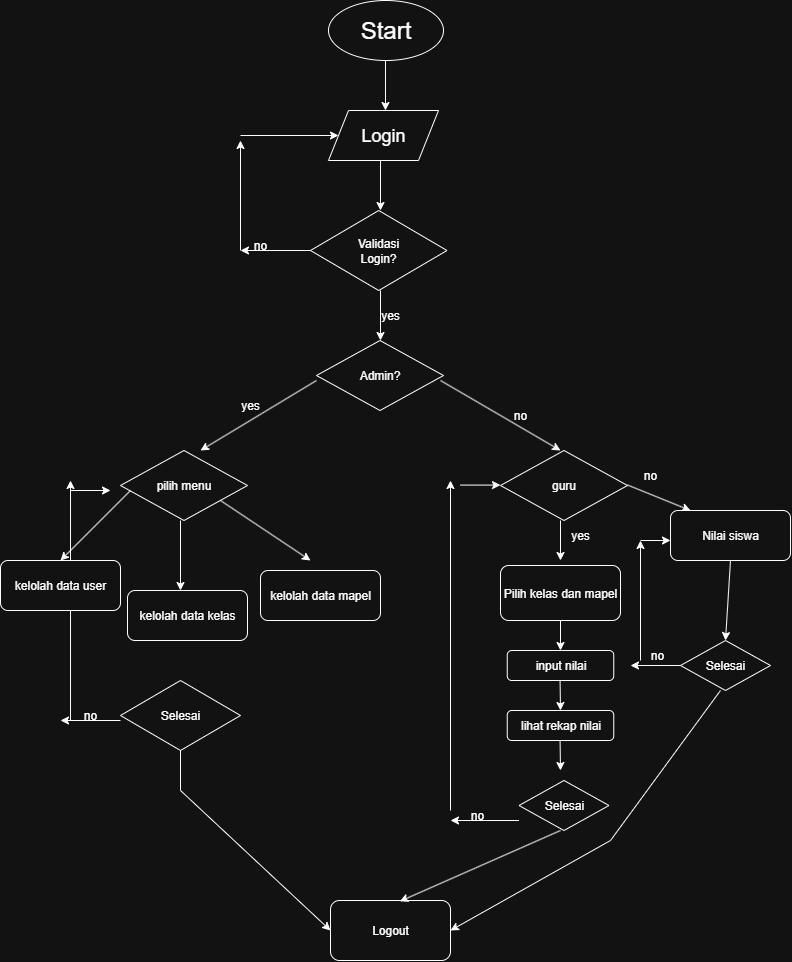

The diagram above was exported from draw.io. Its source (the exported page's mxGraphModel, read from the mxfile embedded in the PNG):
<mxGraphModel dx="868" dy="1578" grid="1" gridSize="10" guides="1" tooltips="1" connect="1" arrows="1" fold="1" page="1" pageScale="1" pageWidth="850" pageHeight="1100" math="0" shadow="0">
  <root>
    <mxCell id="0" />
    <mxCell id="1" parent="0" />
    <mxCell id="AV5d__KXOQrdb0YIz4FF-1" value="&lt;font style=&quot;font-size: 24px;&quot;&gt;Start&lt;/font&gt;" style="ellipse;whiteSpace=wrap;html=1;" parent="1" vertex="1">
      <mxGeometry x="358" y="-1020" width="115" height="60" as="geometry" />
    </mxCell>
    <mxCell id="AV5d__KXOQrdb0YIz4FF-2" value="" style="endArrow=classic;html=1;rounded=0;" parent="1" edge="1">
      <mxGeometry width="50" height="50" relative="1" as="geometry">
        <mxPoint x="415" y="-960" as="sourcePoint" />
        <mxPoint x="415" y="-910" as="targetPoint" />
      </mxGeometry>
    </mxCell>
    <mxCell id="AV5d__KXOQrdb0YIz4FF-3" value="&lt;font style=&quot;font-size: 18px;&quot;&gt;Login&lt;/font&gt;" style="shape=parallelogram;perimeter=parallelogramPerimeter;whiteSpace=wrap;html=1;fixedSize=1;" parent="1" vertex="1">
      <mxGeometry x="358" y="-910" width="110" height="50" as="geometry" />
    </mxCell>
    <mxCell id="AV5d__KXOQrdb0YIz4FF-4" value="" style="endArrow=classic;html=1;rounded=0;" parent="1" edge="1">
      <mxGeometry width="50" height="50" relative="1" as="geometry">
        <mxPoint x="410" y="-860" as="sourcePoint" />
        <mxPoint x="410" y="-810" as="targetPoint" />
      </mxGeometry>
    </mxCell>
    <mxCell id="AV5d__KXOQrdb0YIz4FF-5" value="Validasi&lt;div&gt;Login?&lt;/div&gt;" style="rhombus;whiteSpace=wrap;html=1;" parent="1" vertex="1">
      <mxGeometry x="340" y="-810" width="136.5" height="80" as="geometry" />
    </mxCell>
    <mxCell id="AV5d__KXOQrdb0YIz4FF-6" value="" style="endArrow=classic;html=1;rounded=0;" parent="1" edge="1">
      <mxGeometry width="50" height="50" relative="1" as="geometry">
        <mxPoint x="340" y="-770" as="sourcePoint" />
        <mxPoint x="270" y="-770" as="targetPoint" />
      </mxGeometry>
    </mxCell>
    <mxCell id="AV5d__KXOQrdb0YIz4FF-7" value="" style="endArrow=classic;html=1;rounded=0;" parent="1" edge="1">
      <mxGeometry width="50" height="50" relative="1" as="geometry">
        <mxPoint x="270" y="-770" as="sourcePoint" />
        <mxPoint x="270" y="-880" as="targetPoint" />
      </mxGeometry>
    </mxCell>
    <mxCell id="AV5d__KXOQrdb0YIz4FF-8" value="" style="endArrow=classic;html=1;rounded=0;" parent="1" target="AV5d__KXOQrdb0YIz4FF-3" edge="1">
      <mxGeometry width="50" height="50" relative="1" as="geometry">
        <mxPoint x="270" y="-885" as="sourcePoint" />
        <mxPoint x="320" y="-940" as="targetPoint" />
      </mxGeometry>
    </mxCell>
    <mxCell id="AV5d__KXOQrdb0YIz4FF-9" value="no" style="text;html=1;align=center;verticalAlign=middle;whiteSpace=wrap;rounded=0;" parent="1" vertex="1">
      <mxGeometry x="260" y="-790" width="60" height="30" as="geometry" />
    </mxCell>
    <mxCell id="AV5d__KXOQrdb0YIz4FF-10" value="" style="endArrow=classic;html=1;rounded=0;" parent="1" edge="1">
      <mxGeometry width="50" height="50" relative="1" as="geometry">
        <mxPoint x="410" y="-730" as="sourcePoint" />
        <mxPoint x="410" y="-680" as="targetPoint" />
      </mxGeometry>
    </mxCell>
    <mxCell id="AV5d__KXOQrdb0YIz4FF-11" value="yes" style="text;html=1;align=center;verticalAlign=middle;whiteSpace=wrap;rounded=0;" parent="1" vertex="1">
      <mxGeometry x="390" y="-720" width="60" height="30" as="geometry" />
    </mxCell>
    <mxCell id="AV5d__KXOQrdb0YIz4FF-12" value="Admin?" style="rhombus;whiteSpace=wrap;html=1;" parent="1" vertex="1">
      <mxGeometry x="346" y="-680" width="127" height="70" as="geometry" />
    </mxCell>
    <mxCell id="AV5d__KXOQrdb0YIz4FF-13" value="" style="endArrow=classic;html=1;rounded=0;" parent="1" edge="1">
      <mxGeometry width="50" height="50" relative="1" as="geometry">
        <mxPoint x="470" y="-640" as="sourcePoint" />
        <mxPoint x="590" y="-570" as="targetPoint" />
      </mxGeometry>
    </mxCell>
    <mxCell id="AV5d__KXOQrdb0YIz4FF-14" value="" style="endArrow=classic;html=1;rounded=0;" parent="1" edge="1">
      <mxGeometry width="50" height="50" relative="1" as="geometry">
        <mxPoint x="346" y="-640" as="sourcePoint" />
        <mxPoint x="230" y="-570" as="targetPoint" />
      </mxGeometry>
    </mxCell>
    <mxCell id="AV5d__KXOQrdb0YIz4FF-15" value="pilih menu" style="rhombus;whiteSpace=wrap;html=1;" parent="1" vertex="1">
      <mxGeometry x="150" y="-570" width="127" height="70" as="geometry" />
    </mxCell>
    <mxCell id="AV5d__KXOQrdb0YIz4FF-16" value="" style="endArrow=classic;html=1;rounded=0;" parent="1" edge="1">
      <mxGeometry width="50" height="50" relative="1" as="geometry">
        <mxPoint x="250" y="-520" as="sourcePoint" />
        <mxPoint x="340" y="-460" as="targetPoint" />
      </mxGeometry>
    </mxCell>
    <mxCell id="AV5d__KXOQrdb0YIz4FF-17" value="" style="endArrow=classic;html=1;rounded=0;" parent="1" edge="1">
      <mxGeometry width="50" height="50" relative="1" as="geometry">
        <mxPoint x="210" y="-500" as="sourcePoint" />
        <mxPoint x="210" y="-430" as="targetPoint" />
      </mxGeometry>
    </mxCell>
    <mxCell id="AV5d__KXOQrdb0YIz4FF-18" value="" style="endArrow=classic;html=1;rounded=0;" parent="1" edge="1">
      <mxGeometry width="50" height="50" relative="1" as="geometry">
        <mxPoint x="160" y="-530" as="sourcePoint" />
        <mxPoint x="90" y="-460" as="targetPoint" />
      </mxGeometry>
    </mxCell>
    <mxCell id="AV5d__KXOQrdb0YIz4FF-19" value="kelolah data kelas" style="rounded=1;whiteSpace=wrap;html=1;" parent="1" vertex="1">
      <mxGeometry x="157" y="-430" width="120" height="50" as="geometry" />
    </mxCell>
    <mxCell id="AV5d__KXOQrdb0YIz4FF-21" value="kelolah data mapel" style="rounded=1;whiteSpace=wrap;html=1;" parent="1" vertex="1">
      <mxGeometry x="290" y="-450" width="120" height="50" as="geometry" />
    </mxCell>
    <mxCell id="AV5d__KXOQrdb0YIz4FF-22" style="edgeStyle=orthogonalEdgeStyle;rounded=0;orthogonalLoop=1;jettySize=auto;html=1;exitX=0.5;exitY=1;exitDx=0;exitDy=0;" parent="1" edge="1">
      <mxGeometry relative="1" as="geometry">
        <mxPoint x="90" y="-390" as="sourcePoint" />
        <mxPoint x="90" y="-390" as="targetPoint" />
      </mxGeometry>
    </mxCell>
    <mxCell id="AV5d__KXOQrdb0YIz4FF-23" value="Selesai" style="rhombus;whiteSpace=wrap;html=1;" parent="1" vertex="1">
      <mxGeometry x="150" y="-340" width="120" height="70" as="geometry" />
    </mxCell>
    <mxCell id="AV5d__KXOQrdb0YIz4FF-24" value="" style="endArrow=classic;html=1;rounded=0;" parent="1" edge="1">
      <mxGeometry width="50" height="50" relative="1" as="geometry">
        <mxPoint x="150" y="-300" as="sourcePoint" />
        <mxPoint x="90" y="-300" as="targetPoint" />
      </mxGeometry>
    </mxCell>
    <mxCell id="AV5d__KXOQrdb0YIz4FF-25" value="" style="endArrow=classic;html=1;rounded=0;" parent="1" edge="1">
      <mxGeometry width="50" height="50" relative="1" as="geometry">
        <mxPoint x="100" y="-300" as="sourcePoint" />
        <mxPoint x="100" y="-540" as="targetPoint" />
      </mxGeometry>
    </mxCell>
    <mxCell id="AV5d__KXOQrdb0YIz4FF-26" value="" style="endArrow=classic;html=1;rounded=0;" parent="1" edge="1">
      <mxGeometry width="50" height="50" relative="1" as="geometry">
        <mxPoint x="100" y="-530" as="sourcePoint" />
        <mxPoint x="140" y="-530" as="targetPoint" />
      </mxGeometry>
    </mxCell>
    <mxCell id="AV5d__KXOQrdb0YIz4FF-27" value="kelolah data user" style="rounded=1;whiteSpace=wrap;html=1;" parent="1" vertex="1">
      <mxGeometry x="30" y="-460" width="120" height="50" as="geometry" />
    </mxCell>
    <mxCell id="AV5d__KXOQrdb0YIz4FF-28" value="yes" style="text;html=1;align=center;verticalAlign=middle;whiteSpace=wrap;rounded=0;" parent="1" vertex="1">
      <mxGeometry x="250" y="-630" width="60" height="30" as="geometry" />
    </mxCell>
    <mxCell id="AV5d__KXOQrdb0YIz4FF-29" value="no" style="text;html=1;align=center;verticalAlign=middle;whiteSpace=wrap;rounded=0;" parent="1" vertex="1">
      <mxGeometry x="520" y="-620" width="60" height="30" as="geometry" />
    </mxCell>
    <mxCell id="AV5d__KXOQrdb0YIz4FF-31" value="no" style="text;html=1;align=center;verticalAlign=middle;whiteSpace=wrap;rounded=0;" parent="1" vertex="1">
      <mxGeometry x="90" y="-320" width="60" height="30" as="geometry" />
    </mxCell>
    <mxCell id="AV5d__KXOQrdb0YIz4FF-32" value="guru" style="rhombus;whiteSpace=wrap;html=1;" parent="1" vertex="1">
      <mxGeometry x="530" y="-570" width="127" height="70" as="geometry" />
    </mxCell>
    <mxCell id="AV5d__KXOQrdb0YIz4FF-33" value="" style="endArrow=classic;html=1;rounded=0;" parent="1" edge="1">
      <mxGeometry width="50" height="50" relative="1" as="geometry">
        <mxPoint x="657" y="-535.5" as="sourcePoint" />
        <mxPoint x="720" y="-510" as="targetPoint" />
      </mxGeometry>
    </mxCell>
    <mxCell id="AV5d__KXOQrdb0YIz4FF-34" value="" style="endArrow=classic;html=1;rounded=0;" parent="1" edge="1">
      <mxGeometry width="50" height="50" relative="1" as="geometry">
        <mxPoint x="590" y="-500" as="sourcePoint" />
        <mxPoint x="590" y="-460" as="targetPoint" />
      </mxGeometry>
    </mxCell>
    <mxCell id="AV5d__KXOQrdb0YIz4FF-35" value="yes" style="text;html=1;align=center;verticalAlign=middle;whiteSpace=wrap;rounded=0;" parent="1" vertex="1">
      <mxGeometry x="580" y="-500" width="60" height="30" as="geometry" />
    </mxCell>
    <mxCell id="AV5d__KXOQrdb0YIz4FF-36" value="no" style="text;html=1;align=center;verticalAlign=middle;whiteSpace=wrap;rounded=0;" parent="1" vertex="1">
      <mxGeometry x="650" y="-560" width="60" height="30" as="geometry" />
    </mxCell>
    <mxCell id="AV5d__KXOQrdb0YIz4FF-37" value="Pilih kelas dan mapel" style="rounded=1;whiteSpace=wrap;html=1;" parent="1" vertex="1">
      <mxGeometry x="530" y="-455" width="120" height="55" as="geometry" />
    </mxCell>
    <mxCell id="AV5d__KXOQrdb0YIz4FF-38" value="input nilai" style="rounded=1;whiteSpace=wrap;html=1;" parent="1" vertex="1">
      <mxGeometry x="536.75" y="-370" width="106.5" height="30" as="geometry" />
    </mxCell>
    <mxCell id="AV5d__KXOQrdb0YIz4FF-39" value="" style="endArrow=classic;html=1;rounded=0;exitX=0.5;exitY=1;exitDx=0;exitDy=0;" parent="1" source="AV5d__KXOQrdb0YIz4FF-37" edge="1">
      <mxGeometry width="50" height="50" relative="1" as="geometry">
        <mxPoint x="580" y="-370" as="sourcePoint" />
        <mxPoint x="590" y="-370" as="targetPoint" />
      </mxGeometry>
    </mxCell>
    <mxCell id="AV5d__KXOQrdb0YIz4FF-40" value="" style="endArrow=classic;html=1;rounded=0;exitX=0.5;exitY=1;exitDx=0;exitDy=0;" parent="1" edge="1">
      <mxGeometry width="50" height="50" relative="1" as="geometry">
        <mxPoint x="589.58" y="-340" as="sourcePoint" />
        <mxPoint x="590" y="-310" as="targetPoint" />
      </mxGeometry>
    </mxCell>
    <mxCell id="AV5d__KXOQrdb0YIz4FF-41" value="lihat rekap nilai" style="rounded=1;whiteSpace=wrap;html=1;" parent="1" vertex="1">
      <mxGeometry x="536.75" y="-310" width="106.5" height="30" as="geometry" />
    </mxCell>
    <mxCell id="AV5d__KXOQrdb0YIz4FF-42" value="" style="endArrow=classic;html=1;rounded=0;exitX=0.5;exitY=1;exitDx=0;exitDy=0;" parent="1" edge="1">
      <mxGeometry width="50" height="50" relative="1" as="geometry">
        <mxPoint x="589.58" y="-280" as="sourcePoint" />
        <mxPoint x="590" y="-250" as="targetPoint" />
      </mxGeometry>
    </mxCell>
    <mxCell id="AV5d__KXOQrdb0YIz4FF-43" value="Selesai" style="rhombus;whiteSpace=wrap;html=1;" parent="1" vertex="1">
      <mxGeometry x="548.5" y="-240" width="90" height="50" as="geometry" />
    </mxCell>
    <mxCell id="AV5d__KXOQrdb0YIz4FF-44" value="" style="endArrow=classic;html=1;rounded=0;" parent="1" edge="1">
      <mxGeometry width="50" height="50" relative="1" as="geometry">
        <mxPoint x="548.5" y="-200" as="sourcePoint" />
        <mxPoint x="480" y="-200" as="targetPoint" />
      </mxGeometry>
    </mxCell>
    <mxCell id="AV5d__KXOQrdb0YIz4FF-45" value="" style="endArrow=classic;html=1;rounded=0;" parent="1" edge="1">
      <mxGeometry width="50" height="50" relative="1" as="geometry">
        <mxPoint x="480" y="-210" as="sourcePoint" />
        <mxPoint x="480" y="-540" as="targetPoint" />
      </mxGeometry>
    </mxCell>
    <mxCell id="AV5d__KXOQrdb0YIz4FF-46" value="" style="endArrow=classic;html=1;rounded=0;" parent="1" edge="1">
      <mxGeometry width="50" height="50" relative="1" as="geometry">
        <mxPoint x="490" y="-535.42" as="sourcePoint" />
        <mxPoint x="530" y="-535.42" as="targetPoint" />
      </mxGeometry>
    </mxCell>
    <mxCell id="AV5d__KXOQrdb0YIz4FF-47" value="Nilai siswa" style="rounded=1;whiteSpace=wrap;html=1;" parent="1" vertex="1">
      <mxGeometry x="700" y="-510" width="120" height="50" as="geometry" />
    </mxCell>
    <mxCell id="AV5d__KXOQrdb0YIz4FF-50" value="Selesai" style="rhombus;whiteSpace=wrap;html=1;" parent="1" vertex="1">
      <mxGeometry x="710" y="-380" width="90" height="50" as="geometry" />
    </mxCell>
    <mxCell id="AV5d__KXOQrdb0YIz4FF-51" value="" style="endArrow=classic;html=1;rounded=0;exitX=0;exitY=0.5;exitDx=0;exitDy=0;" parent="1" source="AV5d__KXOQrdb0YIz4FF-50" edge="1">
      <mxGeometry width="50" height="50" relative="1" as="geometry">
        <mxPoint x="685" y="-355" as="sourcePoint" />
        <mxPoint x="660" y="-355" as="targetPoint" />
      </mxGeometry>
    </mxCell>
    <mxCell id="AV5d__KXOQrdb0YIz4FF-52" value="" style="endArrow=classic;html=1;rounded=0;" parent="1" edge="1">
      <mxGeometry width="50" height="50" relative="1" as="geometry">
        <mxPoint x="670" y="-360" as="sourcePoint" />
        <mxPoint x="670" y="-480" as="targetPoint" />
      </mxGeometry>
    </mxCell>
    <mxCell id="AV5d__KXOQrdb0YIz4FF-53" value="" style="endArrow=classic;html=1;rounded=0;" parent="1" edge="1">
      <mxGeometry width="50" height="50" relative="1" as="geometry">
        <mxPoint x="670" y="-480" as="sourcePoint" />
        <mxPoint x="700" y="-480" as="targetPoint" />
      </mxGeometry>
    </mxCell>
    <mxCell id="AV5d__KXOQrdb0YIz4FF-54" value="" style="endArrow=classic;html=1;rounded=0;exitX=0.5;exitY=1;exitDx=0;exitDy=0;entryX=0.5;entryY=0;entryDx=0;entryDy=0;" parent="1" source="AV5d__KXOQrdb0YIz4FF-47" target="AV5d__KXOQrdb0YIz4FF-50" edge="1">
      <mxGeometry width="50" height="50" relative="1" as="geometry">
        <mxPoint x="848" y="-430" as="sourcePoint" />
        <mxPoint x="780" y="-430" as="targetPoint" />
      </mxGeometry>
    </mxCell>
    <mxCell id="AV5d__KXOQrdb0YIz4FF-56" value="no" style="text;html=1;align=center;verticalAlign=middle;whiteSpace=wrap;rounded=0;" parent="1" vertex="1">
      <mxGeometry x="476.75" y="-220" width="60" height="30" as="geometry" />
    </mxCell>
    <mxCell id="AV5d__KXOQrdb0YIz4FF-57" value="no" style="text;html=1;align=center;verticalAlign=middle;whiteSpace=wrap;rounded=0;" parent="1" vertex="1">
      <mxGeometry x="657" y="-380" width="60" height="30" as="geometry" />
    </mxCell>
    <mxCell id="AV5d__KXOQrdb0YIz4FF-58" value="Logout" style="rounded=1;whiteSpace=wrap;html=1;" parent="1" vertex="1">
      <mxGeometry x="360" y="-120" width="120" height="60" as="geometry" />
    </mxCell>
    <mxCell id="AV5d__KXOQrdb0YIz4FF-59" value="" style="endArrow=classic;html=1;rounded=0;entryX=0;entryY=0.5;entryDx=0;entryDy=0;" parent="1" target="AV5d__KXOQrdb0YIz4FF-58" edge="1">
      <mxGeometry width="50" height="50" relative="1" as="geometry">
        <mxPoint x="210" y="-270" as="sourcePoint" />
        <mxPoint x="250" y="-160" as="targetPoint" />
        <Array as="points">
          <mxPoint x="210" y="-230" />
        </Array>
      </mxGeometry>
    </mxCell>
    <mxCell id="AV5d__KXOQrdb0YIz4FF-60" value="" style="endArrow=classic;html=1;rounded=0;entryX=1;entryY=0.5;entryDx=0;entryDy=0;" parent="1" target="AV5d__KXOQrdb0YIz4FF-58" edge="1">
      <mxGeometry width="50" height="50" relative="1" as="geometry">
        <mxPoint x="750" y="-330" as="sourcePoint" />
        <mxPoint x="800" y="-380" as="targetPoint" />
        <Array as="points">
          <mxPoint x="640" y="-180" />
        </Array>
      </mxGeometry>
    </mxCell>
    <mxCell id="AV5d__KXOQrdb0YIz4FF-61" value="" style="endArrow=classic;html=1;rounded=0;entryX=0.578;entryY=0.014;entryDx=0;entryDy=0;entryPerimeter=0;" parent="1" target="AV5d__KXOQrdb0YIz4FF-58" edge="1">
      <mxGeometry width="50" height="50" relative="1" as="geometry">
        <mxPoint x="590" y="-190" as="sourcePoint" />
        <mxPoint x="640" y="-240" as="targetPoint" />
      </mxGeometry>
    </mxCell>
  </root>
</mxGraphModel>